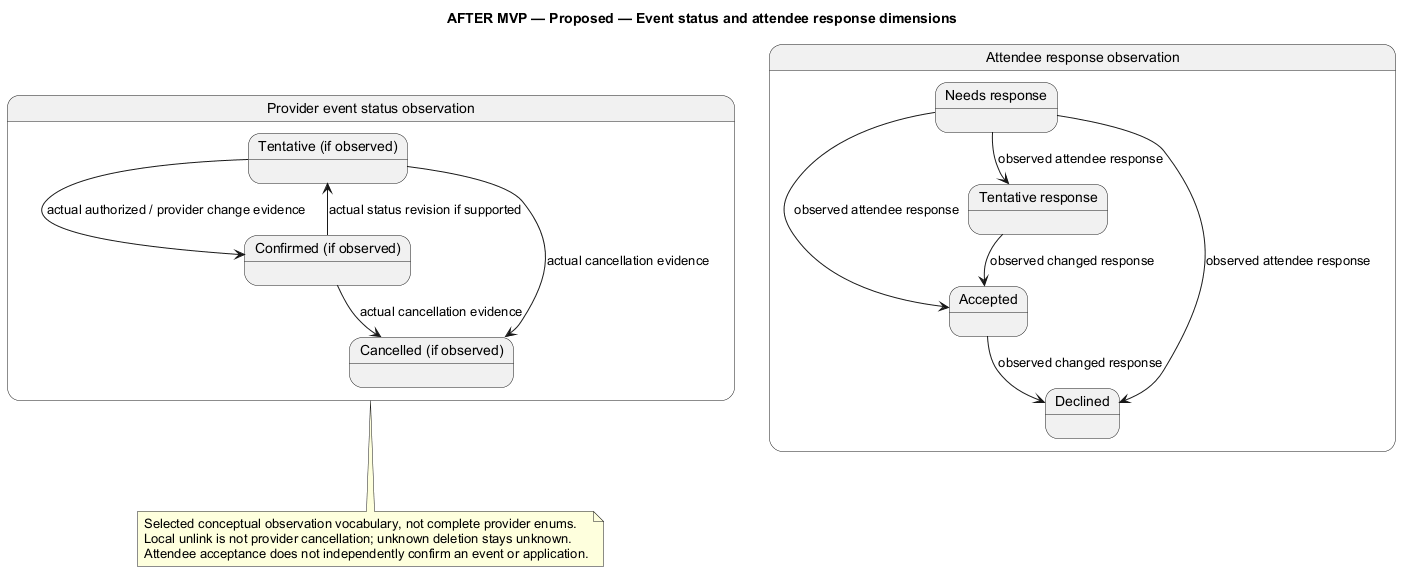

The diagram above was rendered by PlantUML. Its source (embedded in the PNG):
@startuml
' OWNER-MVP-2026-11-04 review: Future after MVP. Provider, advanced Sprint/review, or untrusted execution requirement retained as deferred.
title AFTER MVP — Proposed — Event status and attendee response dimensions
skinparam backgroundColor white
skinparam shadowing false
skinparam defaultFontName Arial

state "Provider event status observation" as E {
 state "Tentative (if observed)" as T
 state "Confirmed (if observed)" as C
 state "Cancelled (if observed)" as X
 T --> C : actual authorized / provider change evidence
 T --> X : actual cancellation evidence
 C --> T : actual status revision if supported
 C --> X : actual cancellation evidence
}
state "Attendee response observation" as A {
 state "Needs response" as N
 state "Accepted" as Y
 state "Declined" as D
 state "Tentative response" as M
 N --> Y : observed attendee response
 N --> D : observed attendee response
 N --> M : observed attendee response
 Y --> D : observed changed response
 M --> Y : observed changed response
}
note bottom of E
 Selected conceptual observation vocabulary, not complete provider enums.
 Local unlink is not provider cancellation; unknown deletion stays unknown.
 Attendee acceptance does not independently confirm an event or application.
end note

@enduml